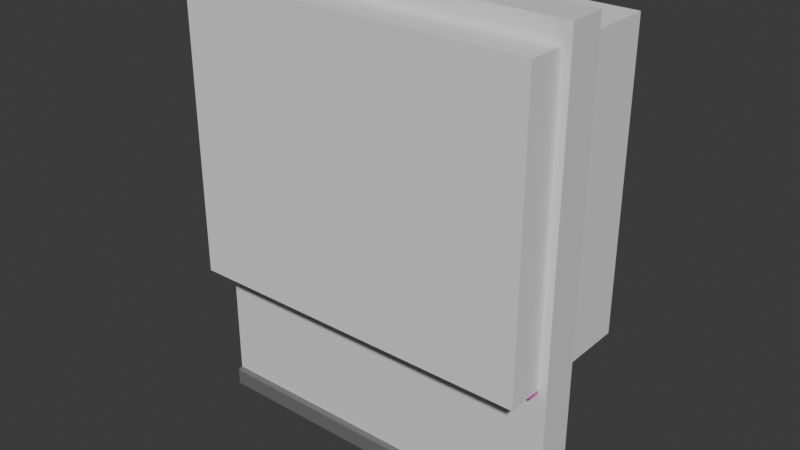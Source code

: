 # Source: Fenster2_3.blend  (saved by Blender 4.0.36; exported with 4.5.12 LTS)
import bpy
from mathutils import Matrix  # noqa: F401  (used for matrix-valued properties, if any)

bpy.ops.wm.read_factory_settings(use_empty=True)
scene = bpy.context.scene
scene.name = 'Scene'

# ---- collections
col_collection = bpy.data.collections.new('Collection'); scene.collection.children.link(col_collection)

# ---- materials (node trees are filled in below, after node groups)
mat_aussen = bpy.data.materials.new('Aussen')
mat_aussen.alpha_threshold = 0.0
mat_aussen.use_backface_culling = True
mat_aussen.use_transparent_shadow = False
mat_aussen.roughness = 0.5
mat_aussen.line_color = (0.0, 0.0, 0.0, 1.0)
mat_innen = bpy.data.materials.new('Innen')
mat_innen.use_backface_culling = True
mat_innen.use_transparent_shadow = False
mat_graue_leiste = bpy.data.materials.new('Graue Leiste')
mat_graue_leiste.use_backface_culling = True
mat_graue_leiste.use_transparent_shadow = False
mat_fensterrahmen = bpy.data.materials.new('Fensterrahmen')
mat_fensterrahmen.use_backface_culling = True
mat_fensterrahmen.use_transparent_shadow = False
mat_glas = bpy.data.materials.new('Glas')
mat_glas.use_backface_culling = True
mat_glas.use_transparent_shadow = False

# ---- material node trees
mat_aussen.use_nodes = True; mat_aussen.node_tree.nodes.clear()
_N = mat_aussen.node_tree.nodes; _L = mat_aussen.node_tree.links
n0 = _N.new('ShaderNodeOutputMaterial'); n0.name = 'Material Output'; n0.location = (300, 300)
n1 = _N.new('ShaderNodeBsdfPrincipled'); n1.name = 'Principled BSDF'; n1.location = (10, 300)
n1.inputs[0].default_value = (0.1235, 0.0, 0.002298, 1.0)
n1.inputs[3].default_value = 1.45
_L.new(n1.outputs[0], n0.inputs[0])
n0.is_active_output = True
mat_innen.use_nodes = True; mat_innen.node_tree.nodes.clear()
_N = mat_innen.node_tree.nodes; _L = mat_innen.node_tree.links
n0 = _N.new('ShaderNodeBsdfPrincipled'); n0.name = 'Principled BSDF'; n0.location = (10, 300)
n0.inputs[3].default_value = 1.45
n1 = _N.new('ShaderNodeOutputMaterial'); n1.name = 'Material Output'; n1.location = (300, 300)
_L.new(n0.outputs[0], n1.inputs[0])
n1.is_active_output = True
mat_graue_leiste.use_nodes = True; mat_graue_leiste.node_tree.nodes.clear()
_N = mat_graue_leiste.node_tree.nodes; _L = mat_graue_leiste.node_tree.links
n0 = _N.new('ShaderNodeBsdfPrincipled'); n0.name = 'Principled BSDF'; n0.location = (10, 300)
n0.inputs[0].default_value = (0.1697, 0.1697, 0.1697, 1.0)
n0.inputs[3].default_value = 1.45
n1 = _N.new('ShaderNodeOutputMaterial'); n1.name = 'Material Output'; n1.location = (300, 300)
_L.new(n0.outputs[0], n1.inputs[0])
n1.is_active_output = True
mat_fensterrahmen.use_nodes = True; mat_fensterrahmen.node_tree.nodes.clear()
_N = mat_fensterrahmen.node_tree.nodes; _L = mat_fensterrahmen.node_tree.links
n0 = _N.new('ShaderNodeBsdfPrincipled'); n0.name = 'Principled BSDF'; n0.location = (10, 300)
n0.inputs[0].default_value = (0.8001, 0.04558, 0.5053, 1.0)
n0.inputs[3].default_value = 1.45
n1 = _N.new('ShaderNodeOutputMaterial'); n1.name = 'Material Output'; n1.location = (300, 300)
_L.new(n0.outputs[0], n1.inputs[0])
n1.is_active_output = True
mat_glas.use_nodes = True; mat_glas.node_tree.nodes.clear()
_N = mat_glas.node_tree.nodes; _L = mat_glas.node_tree.links
n0 = _N.new('ShaderNodeBsdfPrincipled'); n0.name = 'Principled BSDF'; n0.location = (10, 300)
n0.inputs[3].default_value = 1.45
n1 = _N.new('ShaderNodeOutputMaterial'); n1.name = 'Material Output'; n1.location = (300, 300)
_L.new(n0.outputs[0], n1.inputs[0])
n1.is_active_output = True

# ---- world
world_world = bpy.data.worlds.new('World'); scene.world = world_world
world_world.use_nodes = True; world_world.node_tree.nodes.clear()
_N = world_world.node_tree.nodes; _L = world_world.node_tree.links
n0 = _N.new('ShaderNodeOutputWorld'); n0.name = 'World Output'; n0.location = (300, 300)
n1 = _N.new('ShaderNodeBackground'); n1.name = 'Background'; n1.location = (10, 300)
n1.inputs[0].default_value = (0.05088, 0.05088, 0.05088, 1.0)
_L.new(n1.outputs[0], n0.inputs[0])
n0.is_active_output = True
world_world.color = (0.05088, 0.05088, 0.05088)
world_world.use_sun_shadow = False
world_world.sun_shadow_jitter_overblur = 0.0

# ---- meshes
me_cube = bpy.data.meshes.new('Cube')
me_cube.from_pydata([(1.0, -5.96e-09, 2.5), (1.0, -5.96e-09, 0.0), (1.0, -0.2, 2.5), (1.0, -0.2, 0.0), (0.0, -5.96e-09, 2.5), (0.0, -5.96e-09, 0.0), (0.0, -0.2, 2.5), (0.0, -0.2, 0.0), (1.0, -0.2, 2.235e-08), (1.0, -0.2269, 2.235e-08), (0.0, -0.2, -2.235e-08), (0.0, -0.2269, -2.235e-08), (1.0, -0.2, 0.09975), (1.0, -0.2225, 0.09408), (0.0, -0.2, 0.09975), (0.0, -0.2225, 0.09408), (0.0, -0.2269, 0.08761), (1.0, -0.2269, 0.08761), (0.0, -0.2119, 0.09823), (1.0, -0.2119, 0.09823), (1.0, -0.1, 0.8293), (1.0, -2.235e-08, -1.776e-15), (1.0, -0.2, -2.235e-08), (1.0, -0.2, -2.235e-08), (1.0, -0.2269, -2.235e-08), (1.0, -0.2, 0.8293), (1.0, -2.235e-08, 0.8293), (1.0, -0.2, 0.09975), (1.0, -0.2225, 0.09408), (1.0, -2.235e-08, -1.776e-15), (1.0, -2.235e-08, -1.776e-15), (1.0, -0.2, 0.5888), (1.0, -2.235e-08, 0.8293), (1.0, -0.2, -2.235e-08), (1.0, -0.2, 0.7012), (1.0, -0.2269, 0.08761), (1.0, -0.2, 0.8293), (1.0, -0.2119, 0.09823), (1.0, -2.235e-08, 0.8293), (0.04479, -0.2, 2.395), (1.0, -0.2, 0.8293), (1.0, -0.2, 2.395), (0.04479, -0.2, 0.8293), (1.0, -5.96e-09, 0.8293), (1.0, -5.96e-09, 2.395), (0.04479, -5.96e-09, 0.8293), (0.04479, -5.96e-09, 2.395), (1.0, -2.235e-08, -1.776e-15), (1.0, -2.235e-08, 0.8293), (1.0, -2.235e-08, -1.776e-15), (1.0, -0.2, -2.235e-08), (1.0, -2.235e-08, 0.8293), (1.0, -0.2, 0.8293), (0.04479, -0.1, 2.395), (0.04479, -0.1, 0.8293), (1.0, -0.1001, 0.8293), (1.0, -0.1001, 2.395), (1.0, -1.49e-08, 0.8293), (1.0, -1.49e-08, 2.395), (1.127, -0.1001, 0.8293), (1.127, -0.1001, 2.395), (1.127, -1.49e-08, 0.8293), (1.127, -1.49e-08, 2.395), (0.04479, -0.1, 0.8293), (0.04479, -0.1, 0.8672), (0.04479, -0.07304, 0.8293), (0.04479, -0.07304, 0.8672), (0.8745, -0.1, 0.8293), (0.8745, -0.1001, 0.8672), (0.8745, -0.07304, 0.8293), (0.8745, -0.07304, 0.8672), (0.04479, -0.1, 0.8669), (0.04479, -0.1, 2.395), (0.04479, -0.07304, 0.8669), (0.04479, -0.07304, 2.395), (0.1124, -0.09886, 0.8669), (0.1124, -0.1, 2.395), (0.1124, -0.07304, 0.8669), (0.1124, -0.07304, 2.395), (0.1124, -0.1, 2.395), (0.1124, -0.1, 2.328), (0.1124, -0.07304, 2.395), (0.1124, -0.07304, 2.328), (0.8765, -0.1, 2.395), (0.8765, -0.09943, 2.328), (0.8765, -0.07304, 2.395), (0.8765, -0.07304, 2.328), (0.8748, -0.1, 1.806), (0.1124, -0.1, 1.806), (0.8748, -0.1, 1.733), (0.1124, -0.1, 1.733), (0.8748, -0.07304, 1.806), (0.1124, -0.07304, 1.806), (0.8748, -0.07304, 1.733), (0.1124, -0.07304, 1.733), (0.1124, -0.1, 2.056), (0.8764, -0.1, 2.056), (0.1124, -0.1, 2.082), (0.8764, -0.1, 2.082), (0.1124, -0.07304, 2.056), (0.8764, -0.07304, 2.056), (0.1124, -0.07304, 2.082), (0.8764, -0.07304, 2.082), (0.6193, -0.1, 2.328), (0.6463, -0.07304, 2.328), (0.6193, -0.1, 0.8672), (0.6463, -0.1, 0.8672), (0.6463, -0.07304, 0.8672), (0.6463, -0.1, 2.328), (0.3679, -0.07304, 2.328), (0.3679, -0.1, 2.328), (0.3679, -0.1, 0.8672), (0.3679, -0.07304, 0.8672), (0.3407, -0.07304, 2.328), (0.3407, -0.07304, 0.8672), (0.3407, -0.1, 2.328), (0.3407, -0.1, 0.8672), (0.6193, -0.07304, 2.328), (0.6193, -0.07304, 0.8672), (0.1124, -0.1, 1.444), (0.8733, -0.1, 1.444), (0.1124, -0.1, 1.471), (0.8733, -0.1, 1.471), (0.1124, -0.07304, 1.444), (0.8733, -0.07304, 1.444), (0.1124, -0.07304, 1.471), (0.8733, -0.07304, 1.471), (0.1124, -0.1, 1.13), (0.8733, -0.1, 1.13), (0.1124, -0.1, 1.16), (0.8733, -0.1, 1.16), (0.1124, -0.07304, 1.13), (0.8733, -0.07304, 1.13), (0.1124, -0.07304, 1.16), (0.8733, -0.07304, 1.16), (0.04479, -0.2605, 0.8293), (1.0, -0.2605, 0.8293), (0.04479, -0.2605, 0.8104), (1.0, -0.2605, 0.8104), (0.04479, -0.2, 0.8104), (1.0, -0.2, 0.8104), (0.08558, -0.08355, 2.326), (0.08558, -0.08355, 0.8432), (1.0, -0.08355, 2.326), (1.0, -0.08355, 0.8432), (0.08558, -0.08708, 2.326), (0.08558, -0.08708, 0.8432), (1.0, -0.08708, 2.326), (1.0, -0.08708, 0.8432), (1.0, -0.08682, 0.8293), (1.0, -0.08682, 2.395), (1.127, -0.08682, 0.8293), (1.127, -0.08682, 2.395), (2.0, -5.96e-09, 2.5), (2.0, -5.96e-09, 0.0), (2.0, -0.2, 2.5), (2.0, -0.2, 0.0), (2.0, -0.2, -2.235e-08), (2.0, -0.2269, -2.235e-08), (2.0, -0.2, 0.09975), (2.0, -0.2225, 0.09408), (2.0, -0.2269, 0.08761), (2.0, -0.2119, 0.09823), (1.955, -0.2, 2.395), (1.955, -0.2, 0.8293), (1.955, -5.96e-09, 0.8293), (1.955, -5.96e-09, 2.395), (1.955, -0.1, 2.395), (1.955, -0.1, 0.8293), (0.8733, -0.1001, 0.8293), (0.8733, -0.1001, 2.395), (0.8733, -1.49e-08, 0.8293), (0.8733, -1.49e-08, 2.395), (1.955, -0.1, 0.8293), (1.955, -0.1, 0.8672), (1.955, -0.07304, 0.8293), (1.955, -0.07304, 0.8672), (1.126, -0.1, 0.8293), (1.126, -0.1001, 0.8672), (1.126, -0.07304, 0.8293), (1.126, -0.07304, 0.8672), (1.955, -0.1, 0.8669), (1.955, -0.1, 2.395), (1.955, -0.07304, 0.8669), (1.955, -0.07304, 2.395), (1.888, -0.09886, 0.8669), (1.888, -0.1, 2.395), (1.888, -0.07304, 0.8669), (1.888, -0.07304, 2.395), (1.888, -0.1, 2.395), (1.888, -0.1, 2.328), (1.888, -0.07304, 2.395), (1.888, -0.07304, 2.328), (1.124, -0.1, 2.395), (1.124, -0.09943, 2.328), (1.124, -0.07304, 2.395), (1.124, -0.07304, 2.328), (1.125, -0.1, 1.806), (1.888, -0.1, 1.806), (1.125, -0.1, 1.733), (1.888, -0.1, 1.733), (1.125, -0.07304, 1.806), (1.888, -0.07304, 1.806), (1.125, -0.07304, 1.733), (1.888, -0.07304, 1.733), (1.888, -0.1, 2.056), (1.124, -0.1, 2.056), (1.888, -0.1, 2.082), (1.124, -0.1, 2.082), (1.888, -0.07304, 2.056), (1.124, -0.07304, 2.056), (1.888, -0.07304, 2.082), (1.124, -0.07304, 2.082), (1.381, -0.1, 2.328), (1.354, -0.07304, 2.328), (1.381, -0.1, 0.8672), (1.354, -0.1, 0.8672), (1.354, -0.07304, 0.8672), (1.354, -0.1, 2.328), (1.632, -0.07304, 2.328), (1.632, -0.1, 2.328), (1.632, -0.1, 0.8672), (1.632, -0.07304, 0.8672), (1.659, -0.07304, 2.328), (1.659, -0.07304, 0.8672), (1.659, -0.1, 2.328), (1.659, -0.1, 0.8672), (1.381, -0.07304, 2.328), (1.381, -0.07304, 0.8672), (1.888, -0.1, 1.444), (1.127, -0.1, 1.444), (1.888, -0.1, 1.471), (1.127, -0.1, 1.471), (1.888, -0.07304, 1.444), (1.127, -0.07304, 1.444), (1.888, -0.07304, 1.471), (1.127, -0.07304, 1.471), (1.888, -0.1, 1.13), (1.127, -0.1, 1.13), (1.888, -0.1, 1.16), (1.127, -0.1, 1.16), (1.888, -0.07304, 1.13), (1.127, -0.07304, 1.13), (1.888, -0.07304, 1.16), (1.127, -0.07304, 1.16), (1.955, -0.2605, 0.8293), (1.955, -0.2605, 0.8104), (1.955, -0.2, 0.8104), (1.914, -0.08355, 2.326), (1.914, -0.08355, 0.8432), (1.914, -0.08708, 2.326), (1.914, -0.08708, 0.8432), (0.8733, -0.08682, 0.8293), (0.8733, -0.08682, 2.395)], [(31, 34), (84, 68), (68, 75), (75, 80), (44, 60), (194, 178), (178, 185), (185, 190), (44, 170)], [(0, 4, 6, 2), (41, 2, 6, 7, 3, 40, 42, 39), (7, 6, 4, 5), (5, 1, 3, 7), (1, 5, 4, 0, 44, 46, 45, 43), (18, 15, 13, 19), (11, 9, 17, 16), (9, 11, 10, 8), (15, 16, 17, 13), (14, 18, 19, 12), (15, 18, 14, 10, 11, 16), (19, 13, 17, 9, 8, 12), (22, 29, 26, 20, 25), (42, 52, 20, 54), (50, 33, 36, 52), (29, 30, 32, 26), (45, 54, 20, 51), (28, 37, 27, 23, 24, 35), (33, 22, 25, 36), (53, 39, 42, 54), (30, 47, 38, 32), (49, 21, 51, 48), (0, 2, 41, 44), (46, 53, 54, 45), (47, 49, 48, 38), (21, 1, 43, 51), (23, 50, 52, 40), (62, 85, 60, 53, 81, 78, 74, 46, 44), (149, 150, 58, 57), (57, 58, 62, 61), (151, 152, 60, 59), (59, 60, 56, 55), (149, 151, 59, 55), (152, 150, 56, 60), (63, 64, 66, 65), (65, 66, 70, 69), (69, 70, 68, 67), (67, 68, 64, 63), (65, 69, 67, 63), (70, 66, 64, 68), (71, 72, 74, 73), (73, 74, 78, 77), (77, 78, 76, 75), (75, 76, 72, 71), (73, 77, 75, 71), (78, 74, 72, 76), (79, 81, 82, 80), (81, 85, 86, 82), (85, 83, 84, 86), (83, 79, 80, 84), (81, 79, 83, 85), (86, 84, 80, 82), (90, 89, 87, 88), (88, 92, 94, 90), (94, 93, 89, 90), (88, 87, 91, 92), (91, 87, 89, 93), (92, 91, 93, 94), (95, 96, 98, 97), (97, 98, 102, 101), (101, 102, 100, 99), (99, 100, 96, 95), (97, 101, 99, 95), (102, 98, 96, 100), (108, 106, 107, 104), (117, 118, 105, 103), (110, 111, 112, 109), (109, 112, 114, 113), (113, 114, 116, 115), (115, 116, 111, 110), (103, 105, 106, 108), (104, 107, 118, 117), (104, 117, 103, 108), (118, 107, 106, 105), (119, 120, 122, 121), (121, 122, 126, 125), (125, 126, 124, 123), (123, 124, 120, 119), (121, 125, 123, 119), (126, 122, 120, 124), (127, 128, 130, 129), (129, 130, 134, 133), (133, 134, 132, 131), (131, 132, 128, 127), (129, 133, 131, 127), (134, 130, 128, 132), (52, 42, 135, 136), (136, 135, 137, 138), (138, 137, 139, 140), (42, 139, 137, 135), (148, 147, 145, 146), (144, 143, 147, 148), (142, 141, 143, 144), (146, 145, 141, 142), (142, 144, 148, 146), (143, 141, 145, 147), (39, 53, 56, 44, 41), (62, 58, 150, 152), (57, 61, 151, 149), (61, 62, 152, 151), (55, 56, 150, 149), (0, 2, 155, 153), (41, 163, 164, 40, 3, 156, 155, 2), (156, 154, 153, 155), (154, 156, 3, 1), (1, 43, 165, 166, 44, 0, 153, 154), (162, 19, 13, 160), (158, 161, 17, 9), (9, 8, 157, 158), (160, 13, 17, 161), (159, 12, 19, 162), (160, 161, 158, 157, 159, 162), (164, 168, 20, 52), (165, 51, 20, 168), (167, 168, 164, 163), (166, 165, 168, 167), (172, 44, 166, 184, 188, 191, 167, 170, 195), (57, 171, 172, 58), (252, 169, 170, 253), (169, 55, 56, 170), (149, 55, 169, 252), (253, 170, 56, 150), (173, 175, 176, 174), (175, 179, 180, 176), (179, 177, 178, 180), (177, 173, 174, 178), (175, 173, 177, 179), (180, 178, 174, 176), (181, 183, 184, 182), (183, 187, 188, 184), (187, 185, 186, 188), (185, 181, 182, 186), (183, 181, 185, 187), (188, 186, 182, 184), (189, 190, 192, 191), (191, 192, 196, 195), (195, 196, 194, 193), (193, 194, 190, 189), (191, 195, 193, 189), (196, 192, 190, 194), (200, 198, 197, 199), (198, 200, 204, 202), (204, 200, 199, 203), (198, 202, 201, 197), (201, 203, 199, 197), (202, 204, 203, 201), (205, 207, 208, 206), (207, 211, 212, 208), (211, 209, 210, 212), (209, 205, 206, 210), (207, 205, 209, 211), (212, 210, 206, 208), (218, 214, 217, 216), (227, 213, 215, 228), (220, 219, 222, 221), (219, 223, 224, 222), (223, 225, 226, 224), (225, 220, 221, 226), (213, 218, 216, 215), (214, 227, 228, 217), (214, 218, 213, 227), (228, 215, 216, 217), (229, 231, 232, 230), (231, 235, 236, 232), (235, 233, 234, 236), (233, 229, 230, 234), (231, 229, 233, 235), (236, 234, 230, 232), (237, 239, 240, 238), (239, 243, 244, 240), (243, 241, 242, 244), (241, 237, 238, 242), (239, 237, 241, 243), (244, 242, 238, 240), (52, 136, 245, 164), (136, 138, 246, 245), (138, 140, 247, 246), (164, 245, 246, 247), (148, 251, 250, 147), (249, 144, 143, 248), (251, 249, 248, 250), (249, 251, 148, 144), (143, 147, 250, 248), (163, 41, 44, 56, 167), (172, 253, 150, 58), (57, 149, 252, 171), (171, 252, 253, 172)])
me_cube.polygons.foreach_set('material_index', [1, 1, 1, 1, 0, 2, 2, 2, 2, 2, 2, 2, 0, 3, 0, 0, 0, 2, 0, 1, 0, 0, 1, 0, 0, 0, 0, 0, 0, 0, 3, 3, 0, 0, 0, 3, 0, 3, 0, 3, 0, 3, 3, 3, 0, 0, 0, 3, 0, 3, 0, 3, 3, 0, 3, 3, 0, 3, 3, 3, 3, 3, 0, 0, 3, 3, 3, 3, 3, 3, 3, 3, 0, 0, 3, 3, 3, 3, 0, 0, 3, 3, 3, 3, 0, 0, 3, 3, 3, 3, 4, 0, 4, 0, 0, 0, 1, 0, 0, 0, 0, 1, 1, 1, 1, 0, 2, 2, 2, 2, 2, 2, 3, 0, 1, 0, 0, 0, 3, 3, 0, 0, 0, 3, 0, 3, 0, 3, 0, 3, 3, 3, 0, 0, 0, 3, 0, 3, 0, 3, 3, 0, 3, 3, 0, 3, 3, 3, 3, 3, 0, 0, 3, 3, 3, 3, 3, 3, 3, 3, 0, 0, 3, 3, 3, 3, 0, 0, 3, 3, 3, 3, 0, 0, 3, 3, 3, 3, 4, 4, 0, 0, 0, 1, 0, 0, 0])
_uv = me_cube.uv_layers.new(name='UVMap')
_uv.uv.foreach_set('vector', [0.07721, 0.9007, 0.07721, 0.6434, 0.1287, 0.6434, 0.1287, 0.9007, 0.2573, 0.02713, 0.2573, 0.0, 0.5147, 6.136e-08, 0.5147, 0.6434, 0.2573, 0.6434, 0.2573, 0.4299, 0.5032, 0.4299, 0.5032, 0.02713, 0.5147, 0.6434, 0.5147, 0.0, 0.5662, 0.0, 0.5662, 0.6434, 0.07721, 0.6434, 0.07721, 0.9007, 0.02576, 0.9007, 0.02576, 0.6434, 0.2573, 0.6434, 0.0, 0.6434, 0.0, 0.0, 0.2573, 0.0, 0.2573, 0.02713, 0.01153, 0.02713, 0.01153, 0.4299, 0.2573, 0.4299, 0.1918, 0.6434, 0.1946, 0.6434, 0.1946, 0.9008, 0.1918, 0.9007, 0.1576, 0.9008, 0.1576, 0.6434, 0.1801, 0.6435, 0.1801, 0.9008, 0.1818, 0.9007, 0.1818, 0.6434, 0.1887, 0.6434, 0.1887, 0.9007, 0.1818, 0.9008, 0.1801, 0.9008, 0.1801, 0.6435, 0.1818, 0.6434, 0.1887, 0.6434, 0.1918, 0.6434, 0.1918, 0.9007, 0.1887, 0.9007, 0.7981, 0.3774, 0.8008, 0.3763, 0.8039, 0.376, 0.8039, 0.4016, 0.7969, 0.4016, 0.7969, 0.3791, 0.7861, 0.3763, 0.7889, 0.3774, 0.79, 0.3791, 0.79, 0.4016, 0.7831, 0.4016, 0.7831, 0.376, 0.3458, 0.8568, 0.2944, 0.8568, 0.2944, 0.6434, 0.3201, 0.6434, 0.3458, 0.6434, 0.2583, 0.6434, 0.2583, 0.8892, 0.2326, 0.8892, 0.2326, 0.6434, 0.07721, 0.6434, 0.07721, 0.6434, 0.07721, 0.6434, 0.07721, 0.6434, 0.07721, 0.6434, 0.07721, 0.6434, 0.07721, 0.6434, 0.07721, 0.6434, 0.2069, 0.6434, 0.2326, 0.6434, 0.2326, 0.8892, 0.2069, 0.8892, 0.7911, 0.3774, 0.7939, 0.3763, 0.7969, 0.376, 0.7969, 0.4016, 0.79, 0.4016, 0.79, 0.3791, 0.07721, 0.6434, 0.07721, 0.6434, 0.07721, 0.6434, 0.07721, 0.6434, 0.5919, 0.0, 0.6176, 0.0, 0.6176, 0.4028, 0.5919, 0.4028, 0.07721, 0.6434, 0.07721, 0.6434, 0.07721, 0.6434, 0.07721, 0.6434, 0.07721, 0.6434, 0.07721, 0.6434, 0.07721, 0.6434, 0.07721, 0.6434, 0.7623, 0.8303, 0.7623, 0.7789, 0.7894, 0.7789, 0.7894, 0.8303, 0.5662, 0.0, 0.5919, 0.0, 0.5919, 0.4028, 0.5662, 0.4028, 0.07721, 0.6434, 0.07721, 0.6434, 0.07721, 0.6434, 0.07721, 0.6434, 0.7344, 0.4028, 0.7344, 0.4028, 0.7344, 0.1894, 0.7344, 0.1894, 0.07721, 0.6434, 0.07721, 0.6434, 0.07721, 0.6434, 0.07721, 0.6434, 0.02576, 0.9218, 0.006966, 0.8574, 1.945e-09, 0.9218, 2.883e-05, 0.6434, 0.006965, 0.6608, 0.006965, 0.6608, 0.006965, 0.6434, 0.02576, 0.6434, 0.02576, 0.8892, 0.7215, 0.4028, 0.7215, 0.0, 0.7344, 0.0, 0.7344, 0.4028, 0.6176, 0.4028, 0.6176, 0.0, 0.6502, 0.0, 0.6502, 0.4028, 0.6957, 0.4028, 0.6957, 0.0, 0.7086, 0.0, 0.7086, 0.4028, 0.6502, 0.4028, 0.6502, 0.0, 0.6829, 0.0, 0.6829, 0.4028, 0.579, 0.7796, 0.579, 0.8122, 0.5662, 0.8122, 0.5662, 0.7796, 0.6048, 0.8122, 0.6048, 0.7796, 0.6177, 0.7796, 0.6177, 0.8122, 0.6663, 0.7894, 0.6663, 0.7796, 0.6732, 0.7796, 0.6732, 0.7894, 0.3556, 0.8569, 0.3458, 0.8569, 0.3458, 0.6434, 0.3556, 0.6434, 0.6593, 0.7894, 0.6593, 0.7796, 0.6663, 0.7796, 0.6662, 0.7894, 0.3556, 0.6434, 0.3653, 0.6434, 0.3653, 0.8569, 0.3556, 0.8569, 0.3792, 0.6434, 0.3792, 0.8569, 0.3723, 0.8569, 0.3723, 0.6434, 0.3653, 0.8569, 0.3653, 0.6434, 0.3723, 0.6434, 0.3723, 0.8569, 0.7692, 0.3932, 0.7692, 0.0, 0.7761, 0.0, 0.7761, 0.3932, 0.7518, 0.3932, 0.7518, 0.0, 0.7692, 0.0, 0.7692, 0.3932, 0.7761, 0.3932, 0.7761, 0.0, 0.7831, 0.0, 0.7828, 0.3932, 0.7344, 0.3932, 0.7344, 0.0, 0.7518, 0.0, 0.7518, 0.3932, 0.6385, 0.7796, 0.6385, 0.797, 0.6318, 0.797, 0.6316, 0.7796, 0.6385, 0.797, 0.6385, 0.7796, 0.6454, 0.7796, 0.6454, 0.797, 0.6454, 0.7796, 0.6524, 0.7796, 0.6524, 0.7967, 0.6454, 0.7967, 0.3964, 0.84, 0.3964, 0.6434, 0.4135, 0.6434, 0.4135, 0.84, 0.6524, 0.7796, 0.6593, 0.7796, 0.6592, 0.7967, 0.6524, 0.7967, 0.3964, 0.6434, 0.3964, 0.84, 0.3792, 0.84, 0.3792, 0.6434, 0.4578, 0.6434, 0.4648, 0.6434, 0.4648, 0.84, 0.4578, 0.84, 0.4578, 0.84, 0.4511, 0.84, 0.4509, 0.6434, 0.4578, 0.6434, 0.4322, 0.8396, 0.4322, 0.6434, 0.4509, 0.6434, 0.4509, 0.8396, 0.6177, 0.7796, 0.6246, 0.7796, 0.6246, 0.7984, 0.6177, 0.7984, 0.4989, 0.6434, 0.4989, 0.8396, 0.492, 0.8396, 0.492, 0.6434, 0.5059, 0.6434, 0.5059, 0.8396, 0.4989, 0.8396, 0.4989, 0.6434, 0.6246, 0.7796, 0.6316, 0.7796, 0.6316, 0.7984, 0.6246, 0.7984, 0.4135, 0.8396, 0.4135, 0.6434, 0.4322, 0.6434, 0.4322, 0.8396, 0.492, 0.6434, 0.492, 0.84, 0.4853, 0.84, 0.4853, 0.6434, 0.4787, 0.6434, 0.4787, 0.84, 0.4717, 0.84, 0.4717, 0.6434, 0.4853, 0.6434, 0.4853, 0.84, 0.4787, 0.84, 0.4787, 0.6434, 0.4717, 0.6434, 0.4717, 0.84, 0.4648, 0.84, 0.4648, 0.6434, 0.7759, 0.4001, 0.7759, 0.3932, 0.7826, 0.3932, 0.7826, 0.4001, 0.6732, 0.7866, 0.6732, 0.7796, 0.6799, 0.7796, 0.6799, 0.7866, 0.9931, 0.0, 0.9931, 0.376, 0.9861, 0.376, 0.9861, 0.0, 0.9983, 0.4028, 0.9983, 0.7788, 0.9914, 0.7788, 0.9914, 0.4028, 0.9914, 0.4028, 0.9914, 0.7788, 0.9845, 0.7788, 0.9845, 0.4028, 0.9705, 0.4028, 0.9705, 0.7788, 0.9635, 0.7788, 0.9635, 0.4028, 1.0, 0.0, 1.0, 0.376, 0.9931, 0.376, 0.9931, 0.0, 0.9775, 0.4028, 0.9775, 0.7788, 0.9705, 0.7788, 0.9705, 0.4028, 0.9845, 0.4028, 0.9845, 0.7788, 0.9775, 0.7788, 0.9775, 0.4028, 0.9861, 0.0, 0.9861, 0.376, 0.9792, 0.376, 0.9792, 0.0, 0.7621, 0.3932, 0.7621, 0.4001, 0.7552, 0.4001, 0.7552, 0.3932, 0.7552, 0.3932, 0.7552, 0.4001, 0.7483, 0.4001, 0.7483, 0.3932, 0.9635, 0.9746, 0.9635, 0.7788, 0.9704, 0.7788, 0.9704, 0.9746, 0.5468, 0.6434, 0.5468, 0.8392, 0.5399, 0.8392, 0.5399, 0.6434, 0.5538, 0.8392, 0.5538, 0.6434, 0.5607, 0.6434, 0.5607, 0.8392, 0.533, 0.6434, 0.533, 0.8392, 0.526, 0.8392, 0.526, 0.6434, 0.7621, 0.4001, 0.7621, 0.3932, 0.769, 0.3932, 0.769, 0.4001, 0.769, 0.4001, 0.769, 0.3932, 0.7759, 0.3932, 0.7759, 0.4001, 0.5183, 0.8392, 0.5183, 0.6434, 0.526, 0.6434, 0.526, 0.8392, 0.5538, 0.6434, 0.5538, 0.8392, 0.5468, 0.8392, 0.5468, 0.6434, 0.5105, 0.8392, 0.5105, 0.6434, 0.5183, 0.6434, 0.5183, 0.8392, 0.5399, 0.6434, 0.5399, 0.8392, 0.533, 0.8392, 0.533, 0.6434, 0.7344, 0.3932, 0.7413, 0.3932, 0.7413, 0.4009, 0.7344, 0.4009, 0.7413, 0.3932, 0.7483, 0.3932, 0.7483, 0.4009, 0.7413, 0.4009, 0.2583, 0.8892, 0.2583, 0.6434, 0.2739, 0.6434, 0.2739, 0.8892, 0.2944, 0.6434, 0.2944, 0.8892, 0.2895, 0.8892, 0.2895, 0.6434, 0.2739, 0.8892, 0.2739, 0.6434, 0.2895, 0.6434, 0.2895, 0.8892, 0.5607, 0.6434, 0.5656, 0.6434, 0.5656, 0.6589, 0.5607, 0.6589, 0.375, 0.0, 0.625, 0.0, 0.625, 0.25, 0.375, 0.25, 0.375, 0.25, 0.625, 0.25, 0.625, 0.5, 0.375, 0.5, 0.375, 0.5, 0.625, 0.5, 0.625, 0.75, 0.375, 0.75, 0.375, 0.75, 0.625, 0.75, 0.625, 1.0, 0.375, 1.0, 0.125, 0.5, 0.375, 0.5, 0.375, 0.75, 0.125, 0.75, 0.625, 0.5, 0.875, 0.5, 0.875, 0.75, 0.625, 0.75, 0.6176, 0.0, 0.5919, 0.0, 0.0, 0.0, 0.7894, 0.8303, 0.7894, 0.7789, 0.5919, 0.8122, 0.5919, 0.7796, 0.6048, 0.7796, 0.6048, 0.8122, 0.5919, 0.7796, 0.5919, 0.8122, 0.579, 0.8122, 0.579, 0.7796, 0.6829, 0.4028, 0.6829, 0.0, 0.6957, 0.0, 0.6957, 0.4028, 0.7086, 0.4028, 0.7086, 0.0, 0.7215, 0.0, 0.7215, 0.4028, 0.07721, 0.9007, 0.1287, 0.9007, 0.1287, 0.6434, 0.07721, 0.6434, 0.2573, 0.02713, 0.5032, 0.02713, 0.5032, 0.4299, 0.2573, 0.4299, 0.2573, 0.6434, 0.5147, 0.6434, 0.5147, 6.136e-08, 0.2573, 0.0, 0.5147, 0.6434, 0.5662, 0.6434, 0.5662, 0.0, 0.5147, 0.0, 0.07721, 0.6434, 0.02576, 0.6434, 0.02576, 0.9007, 0.07721, 0.9007, 0.2573, 0.6434, 0.2573, 0.4299, 0.01153, 0.4299, 0.01153, 0.02713, 0.2573, 0.02713, 0.2573, 0.0, 0.0, 0.0, 0.0, 0.6434, 0.1918, 0.6434, 0.1918, 0.9007, 0.1946, 0.9008, 0.1946, 0.6434, 0.1576, 0.9008, 0.1801, 0.9008, 0.1801, 0.6435, 0.1576, 0.6434, 0.1818, 0.9007, 0.1887, 0.9007, 0.1887, 0.6434, 0.1818, 0.6434, 0.1818, 0.9008, 0.1818, 0.6434, 0.1801, 0.6435, 0.1801, 0.9008, 0.1887, 0.6434, 0.1887, 0.9007, 0.1918, 0.9007, 0.1918, 0.6434, 0.7981, 0.3774, 0.7969, 0.3791, 0.7969, 0.4016, 0.8039, 0.4016, 0.8039, 0.376, 0.8008, 0.3763, 0.2583, 0.6434, 0.2326, 0.6434, 0.2326, 0.8892, 0.2583, 0.8892, 0.2069, 0.6434, 0.2069, 0.8892, 0.2326, 0.8892, 0.2326, 0.6434, 0.5919, 0.0, 0.5919, 0.4028, 0.6176, 0.4028, 0.6176, 0.0, 0.5662, 0.0, 0.5662, 0.4028, 0.5919, 0.4028, 0.5919, 0.0, 0.02576, 0.9218, 0.02576, 0.8892, 0.02576, 0.6434, 0.006965, 0.6434, 0.006965, 0.6608, 0.006965, 0.6608, 2.883e-05, 0.6434, 1.945e-09, 0.9218, 0.006966, 0.8574, 0.6176, 0.4028, 0.6502, 0.4028, 0.6502, 0.0, 0.6176, 0.0, 0.6957, 0.4028, 0.7086, 0.4028, 0.7086, 0.0, 0.6957, 0.0, 0.6502, 0.4028, 0.6829, 0.4028, 0.6829, 0.0, 0.6502, 0.0, 0.579, 0.7796, 0.5662, 0.7796, 0.5662, 0.8122, 0.579, 0.8122, 0.6048, 0.8122, 0.6177, 0.8122, 0.6177, 0.7796, 0.6048, 0.7796, 0.6663, 0.7894, 0.6732, 0.7894, 0.6732, 0.7796, 0.6663, 0.7796, 0.3556, 0.8569, 0.3556, 0.6434, 0.3458, 0.6434, 0.3458, 0.8569, 0.6593, 0.7894, 0.6662, 0.7894, 0.6663, 0.7796, 0.6593, 0.7796, 0.3556, 0.6434, 0.3556, 0.8569, 0.3653, 0.8569, 0.3653, 0.6434, 0.3792, 0.6434, 0.3723, 0.6434, 0.3723, 0.8569, 0.3792, 0.8569, 0.3653, 0.8569, 0.3723, 0.8569, 0.3723, 0.6434, 0.3653, 0.6434, 0.7692, 0.3932, 0.7761, 0.3932, 0.7761, 0.0, 0.7692, 0.0, 0.7518, 0.3932, 0.7692, 0.3932, 0.7692, 0.0, 0.7518, 0.0, 0.7761, 0.3932, 0.7828, 0.3932, 0.7831, 0.0, 0.7761, 0.0, 0.7344, 0.3932, 0.7518, 0.3932, 0.7518, 0.0, 0.7344, 0.0, 0.6385, 0.7796, 0.6316, 0.7796, 0.6318, 0.797, 0.6385, 0.797, 0.6385, 0.797, 0.6454, 0.797, 0.6454, 0.7796, 0.6385, 0.7796, 0.6454, 0.7796, 0.6454, 0.7967, 0.6524, 0.7967, 0.6524, 0.7796, 0.3964, 0.84, 0.4135, 0.84, 0.4135, 0.6434, 0.3964, 0.6434, 0.6524, 0.7796, 0.6524, 0.7967, 0.6592, 0.7967, 0.6593, 0.7796, 0.3964, 0.6434, 0.3792, 0.6434, 0.3792, 0.84, 0.3964, 0.84, 0.4578, 0.6434, 0.4578, 0.84, 0.4648, 0.84, 0.4648, 0.6434, 0.4578, 0.84, 0.4578, 0.6434, 0.4509, 0.6434, 0.4511, 0.84, 0.4322, 0.8396, 0.4509, 0.8396, 0.4509, 0.6434, 0.4322, 0.6434, 0.6177, 0.7796, 0.6177, 0.7984, 0.6246, 0.7984, 0.6246, 0.7796, 0.4989, 0.6434, 0.492, 0.6434, 0.492, 0.8396, 0.4989, 0.8396, 0.5059, 0.6434, 0.4989, 0.6434, 0.4989, 0.8396, 0.5059, 0.8396, 0.6246, 0.7796, 0.6246, 0.7984, 0.6316, 0.7984, 0.6316, 0.7796, 0.4135, 0.8396, 0.4322, 0.8396, 0.4322, 0.6434, 0.4135, 0.6434, 0.492, 0.6434, 0.4853, 0.6434, 0.4853, 0.84, 0.492, 0.84, 0.4787, 0.6434, 0.4717, 0.6434, 0.4717, 0.84, 0.4787, 0.84, 0.4853, 0.6434, 0.4787, 0.6434, 0.4787, 0.84, 0.4853, 0.84, 0.4717, 0.6434, 0.4648, 0.6434, 0.4648, 0.84, 0.4717, 0.84, 0.7759, 0.4001, 0.7826, 0.4001, 0.7826, 0.3932, 0.7759, 0.3932, 0.6732, 0.7866, 0.6799, 0.7866, 0.6799, 0.7796, 0.6732, 0.7796, 0.9931, 0.0, 0.9861, 0.0, 0.9861, 0.376, 0.9931, 0.376, 0.9983, 0.4028, 0.9914, 0.4028, 0.9914, 0.7788, 0.9983, 0.7788, 0.9914, 0.4028, 0.9845, 0.4028, 0.9845, 0.7788, 0.9914, 0.7788, 0.9705, 0.4028, 0.9635, 0.4028, 0.9635, 0.7788, 0.9705, 0.7788, 1.0, 0.0, 0.9931, 0.0, 0.9931, 0.376, 1.0, 0.376, 0.9775, 0.4028, 0.9705, 0.4028, 0.9705, 0.7788, 0.9775, 0.7788, 0.9845, 0.4028, 0.9775, 0.4028, 0.9775, 0.7788, 0.9845, 0.7788, 0.9861, 0.0, 0.9792, 0.0, 0.9792, 0.376, 0.9861, 0.376, 0.7621, 0.3932, 0.7552, 0.3932, 0.7552, 0.4001, 0.7621, 0.4001, 0.7552, 0.3932, 0.7483, 0.3932, 0.7483, 0.4001, 0.7552, 0.4001, 0.9635, 0.9746, 0.9704, 0.9746, 0.9704, 0.7788, 0.9635, 0.7788, 0.5468, 0.6434, 0.5399, 0.6434, 0.5399, 0.8392, 0.5468, 0.8392, 0.5538, 0.8392, 0.5607, 0.8392, 0.5607, 0.6434, 0.5538, 0.6434, 0.533, 0.6434, 0.526, 0.6434, 0.526, 0.8392, 0.533, 0.8392, 0.7621, 0.4001, 0.769, 0.4001, 0.769, 0.3932, 0.7621, 0.3932, 0.769, 0.4001, 0.7759, 0.4001, 0.7759, 0.3932, 0.769, 0.3932, 0.5183, 0.8392, 0.526, 0.8392, 0.526, 0.6434, 0.5183, 0.6434, 0.5538, 0.6434, 0.5468, 0.6434, 0.5468, 0.8392, 0.5538, 0.8392, 0.5105, 0.8392, 0.5183, 0.8392, 0.5183, 0.6434, 0.5105, 0.6434, 0.5399, 0.6434, 0.533, 0.6434, 0.533, 0.8392, 0.5399, 0.8392, 0.7344, 0.3932, 0.7344, 0.4009, 0.7413, 0.4009, 0.7413, 0.3932, 0.7413, 0.3932, 0.7413, 0.4009, 0.7483, 0.4009, 0.7483, 0.3932, 0.2583, 0.8892, 0.2739, 0.8892, 0.2739, 0.6434, 0.2583, 0.6434, 0.2944, 0.6434, 0.2895, 0.6434, 0.2895, 0.8892, 0.2944, 0.8892, 0.2739, 0.8892, 0.2895, 0.8892, 0.2895, 0.6434, 0.2739, 0.6434, 0.5607, 0.6434, 0.5607, 0.6589, 0.5656, 0.6589, 0.5656, 0.6434, 0.375, 0.0, 0.375, 0.25, 0.625, 0.25, 0.625, 0.0, 0.375, 0.5, 0.375, 0.75, 0.625, 0.75, 0.625, 0.5, 0.375, 0.75, 0.375, 1.0, 0.625, 1.0, 0.625, 0.75, 0.125, 0.5, 0.125, 0.75, 0.375, 0.75, 0.375, 0.5, 0.625, 0.5, 0.625, 0.75, 0.875, 0.75, 0.875, 0.5, 0.6176, 0.0, 0.7894, 0.7789, 0.7894, 0.8303, 0.0, 0.0, 0.5919, 0.0, 0.5919, 0.8122, 0.6048, 0.8122, 0.6048, 0.7796, 0.5919, 0.7796, 0.5919, 0.7796, 0.579, 0.7796, 0.579, 0.8122, 0.5919, 0.8122, 0.6829, 0.4028, 0.6957, 0.4028, 0.6957, 0.0, 0.6829, 0.0])
me_cube.materials.append(mat_aussen)
me_cube.materials.append(mat_innen)
me_cube.materials.append(mat_graue_leiste)
me_cube.materials.append(mat_fensterrahmen)
me_cube.materials.append(mat_glas)
me_cube.use_mirror_vertex_groups = False
me_cube.update()
me_cube_002 = bpy.data.meshes.new('Cube.002')
me_cube_002.from_pydata([(-1.0, -1.0, -1.0), (-1.0, -1.0, 1.0), (-1.0, 1.0, -1.0), (-1.0, 1.0, 1.0), (1.0, -1.0, -1.0), (1.0, -1.0, 1.0), (1.0, 1.0, -1.0), (1.0, 1.0, 1.0)], [], [(0, 1, 3, 2), (2, 3, 7, 6), (6, 7, 5, 4), (4, 5, 1, 0), (2, 6, 4, 0), (7, 3, 1, 5)])
_uv = me_cube_002.uv_layers.new(name='UVMap')
_uv.uv.foreach_set('vector', [0.375, 0.0, 0.625, 0.0, 0.625, 0.25, 0.375, 0.25, 0.375, 0.25, 0.625, 0.25, 0.625, 0.5, 0.375, 0.5, 0.375, 0.5, 0.625, 0.5, 0.625, 0.75, 0.375, 0.75, 0.375, 0.75, 0.625, 0.75, 0.625, 1.0, 0.375, 1.0, 0.125, 0.5, 0.375, 0.5, 0.375, 0.75, 0.125, 0.75, 0.625, 0.5, 0.875, 0.5, 0.875, 0.75, 0.625, 0.75])
me_cube_002.update()

# ---- objects
ob_wand_2___4 = bpy.data.objects.new('Wand 2 * 4', me_cube)
ob_cube = bpy.data.objects.new('Cube', me_cube_002)

# ---- transforms, parenting, visibility, modifiers, constraints
ob_wand_2___4.location = (0.0, 0.0, 0.0)
ob_wand_2___4.lock_rotations_4d = False
ob_wand_2___4.empty_display_type = 'ARROWS'
ob_wand_2___4.lineart.crease_threshold = 0.0
ob_cube.location = (1.0, 0.0, 1.612)
ob_cube.scale = (0.9552, 0.4, 0.7826)

# ---- collection membership
col_collection.objects.link(ob_wand_2___4)
col_collection.objects.link(ob_cube)

# ---- scene / render settings (as saved in the file)
scene.frame_start = 1; scene.frame_end = 250; scene.frame_set(105)
scene.render.engine = 'BLENDER_EEVEE_NEXT'
scene.cycles.sampling_pattern = 'TABULATED_SOBOL'
bpy.context.view_layer.update()

# ---- added for rendering (the .blend has no active camera and no usable light): camera, sun
cam_auto = bpy.data.cameras.new('AutoCamera')
cam_auto.lens = 50.0
cam_auto.sensor_width = 36.0
cam_auto.clip_end = 1000.0
ob_auto_camera = bpy.data.objects.new('AutoCamera', cam_auto)
scene.collection.objects.link(ob_auto_camera)
ob_auto_camera.location = (4.05324, -3.66389, 3.69259)
ob_auto_camera.rotation_euler = (1.09748, -7.21219e-08, 0.694738)
scene.camera = ob_auto_camera
light_auto_sun = bpy.data.lights.new('AutoSun', 'SUN')
light_auto_sun.energy = 3.0
light_auto_sun.angle = 0.0523599
ob_auto_sun = bpy.data.objects.new('AutoSun', light_auto_sun)
scene.collection.objects.link(ob_auto_sun)
ob_auto_sun.rotation_euler = (0.872665, 0.174533, 0.523599)
bpy.context.view_layer.update()
